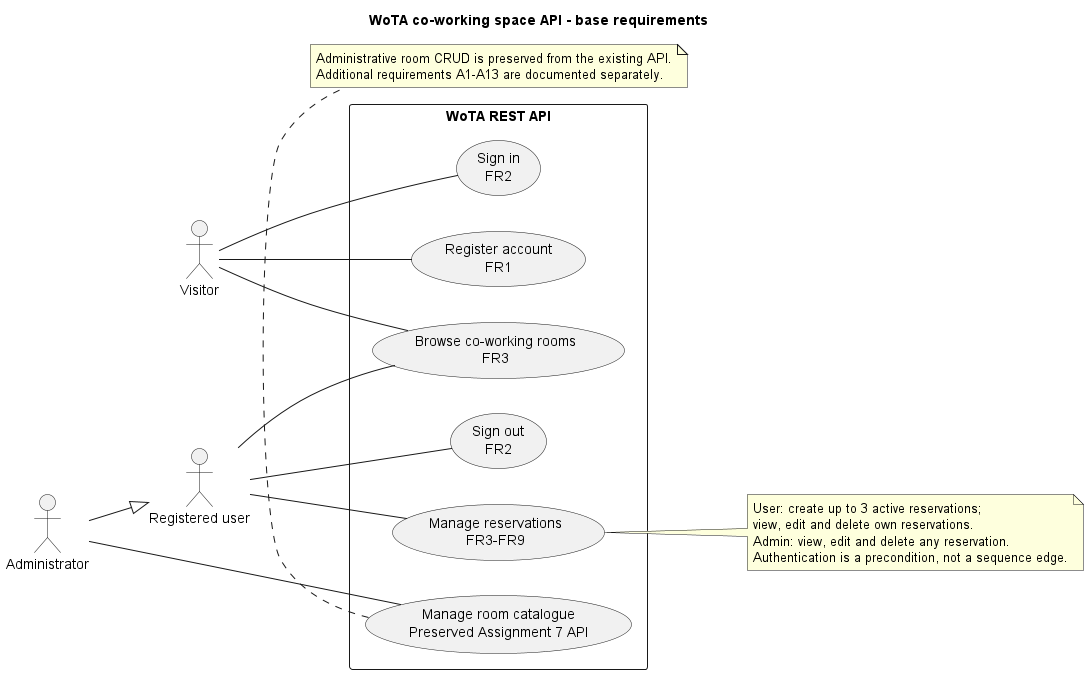

The diagram above was rendered by PlantUML. Its source (embedded in the PNG):
@startuml WoTA_UseCases
skinparam backgroundColor white
title WoTA co-working space API - base requirements
left to right direction
skinparam shadowing false
skinparam packageStyle rectangle
actor "Visitor" as visitor
actor "Registered user" as user
actor "Administrator" as admin
admin --|> user
rectangle "WoTA REST API" {
  usecase "Register account\nFR1" as register
  usecase "Sign in\nFR2" as login
  usecase "Sign out\nFR2" as logout
  usecase "Browse co-working rooms\nFR3" as browse
  usecase "Manage reservations\nFR3-FR9" as reservations
  usecase "Manage room catalogue\nPreserved Assignment 7 API" as rooms
}
visitor -- register
visitor -- login
visitor -- browse
user -- logout
user -- browse
user -- reservations
admin -- rooms
note right of reservations
  User: create up to 3 active reservations;
  view, edit and delete own reservations.
  Admin: view, edit and delete any reservation.
  Authentication is a precondition, not a sequence edge.
end note
note bottom of rooms
  Administrative room CRUD is preserved from the existing API.
  Additional requirements A1-A13 are documented separately.
end note
@enduml